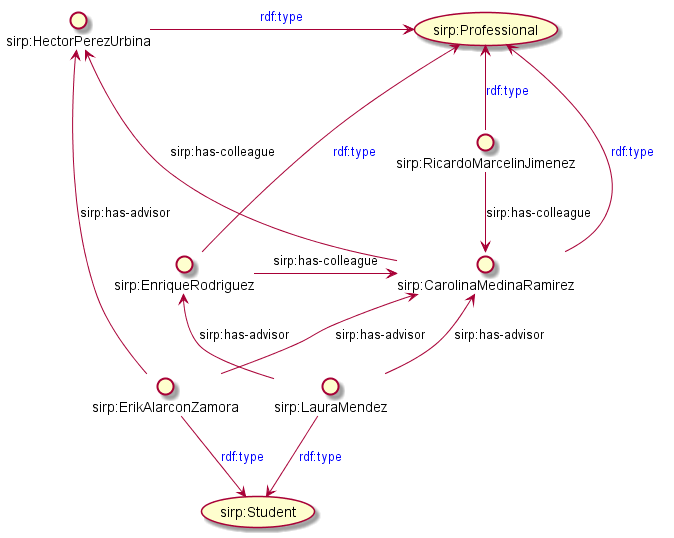

The diagram above was rendered by PlantUML. Its source (embedded in the PNG):
@startuml

interface "sirp:ErikAlarconZamora" as () Erik
interface "sirp:RicardoMarcelinJimenez" as Ricardo
interface "sirp:LauraMendez" as Laura
interface "sirp:HectorPerezUrbina" as Hector
interface "sirp:EnriqueRodriguez" as Enrique
interface "sirp:CarolinaMedinaRamirez" as Carolina

Erik -up-> Carolina : sirp:has-advisor
Erik -up-> Hector : sirp:has-advisor
Laura -up-> Carolina : sirp:has-advisor
Laura -up-> Enrique : sirp:has-advisor
Ricardo -down-> Carolina : sirp:has-colleague
Enrique -> Carolina : sirp:has-colleague
Carolina -up-> Hector : sirp:has-colleague

Ricardo -up-> (sirp:Professional) : <color #0000FF>rdf:type</color>
Enrique -up-> (sirp:Professional) : <color #0000FF>rdf:type</color>
Carolina -up-> (sirp:Professional) : <color #0000FF>rdf:type</color>
Hector -> (sirp:Professional) : <color #0000FF>rdf:type</color>

Laura -down-> (sirp:Student) : <color #0000FF>rdf:type</color>
Erik -down-> (sirp:Student) : <color #0000FF>rdf:type</color>

@enduml